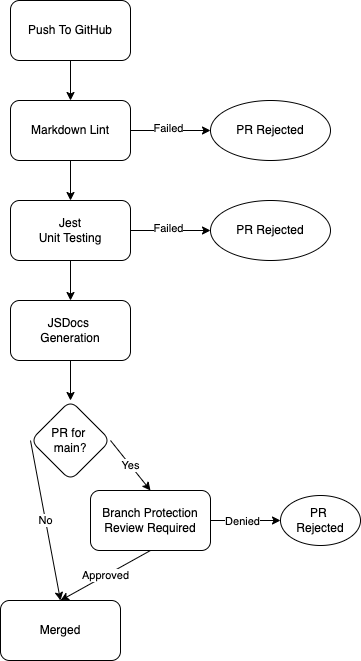

The diagram above was exported from draw.io. Its source (the exported page's mxGraphModel, read from the mxfile embedded in the PNG):
<mxGraphModel dx="1007" dy="717" grid="1" gridSize="10" guides="1" tooltips="1" connect="1" arrows="1" fold="1" page="1" pageScale="1" pageWidth="850" pageHeight="1100" math="0" shadow="0">
  <root>
    <mxCell id="0" />
    <mxCell id="1" parent="0" />
    <mxCell id="6" value="" style="edgeStyle=none;html=1;" edge="1" parent="1" target="5">
      <mxGeometry relative="1" as="geometry">
        <mxPoint x="420" y="399.9999999999999" as="sourcePoint" />
      </mxGeometry>
    </mxCell>
    <mxCell id="17" value="" style="edgeStyle=none;html=1;" edge="1" parent="1" source="2" target="10">
      <mxGeometry relative="1" as="geometry" />
    </mxCell>
    <mxCell id="2" value="Push To GitHub" style="rounded=1;whiteSpace=wrap;html=1;" vertex="1" parent="1">
      <mxGeometry x="360" y="40" width="120" height="60" as="geometry" />
    </mxCell>
    <mxCell id="8" value="Yes" style="edgeStyle=none;html=1;exitX=1;exitY=0.5;exitDx=0;exitDy=0;entryX=0.5;entryY=0;entryDx=0;entryDy=0;" edge="1" parent="1" source="5" target="7">
      <mxGeometry relative="1" as="geometry" />
    </mxCell>
    <mxCell id="12" value="No" style="edgeStyle=none;html=1;exitX=0;exitY=0.5;exitDx=0;exitDy=0;entryX=0.5;entryY=0;entryDx=0;entryDy=0;" edge="1" parent="1" source="5" target="34">
      <mxGeometry relative="1" as="geometry">
        <mxPoint x="380" y="640" as="targetPoint" />
      </mxGeometry>
    </mxCell>
    <mxCell id="5" value="PR for &lt;br&gt;main?" style="rhombus;whiteSpace=wrap;html=1;rounded=1;" vertex="1" parent="1">
      <mxGeometry x="380" y="440" width="80" height="80" as="geometry" />
    </mxCell>
    <mxCell id="13" value="Approved" style="edgeStyle=none;html=1;exitX=0.5;exitY=1;exitDx=0;exitDy=0;entryX=0.5;entryY=0;entryDx=0;entryDy=0;" edge="1" parent="1" source="7" target="34">
      <mxGeometry relative="1" as="geometry">
        <mxPoint x="380" y="640" as="targetPoint" />
      </mxGeometry>
    </mxCell>
    <mxCell id="15" value="" style="edgeStyle=none;html=1;" edge="1" parent="1" source="7" target="14">
      <mxGeometry relative="1" as="geometry" />
    </mxCell>
    <mxCell id="16" value="Denied" style="edgeLabel;html=1;align=center;verticalAlign=middle;resizable=0;points=[];" vertex="1" connectable="0" parent="15">
      <mxGeometry x="-0.0903" y="-1" relative="1" as="geometry">
        <mxPoint as="offset" />
      </mxGeometry>
    </mxCell>
    <mxCell id="7" value="Branch Protection&lt;br&gt;Review Required" style="rounded=1;whiteSpace=wrap;html=1;" vertex="1" parent="1">
      <mxGeometry x="440" y="530" width="120" height="60" as="geometry" />
    </mxCell>
    <mxCell id="19" value="" style="edgeStyle=none;html=1;" edge="1" parent="1" source="10" target="18">
      <mxGeometry relative="1" as="geometry" />
    </mxCell>
    <mxCell id="10" value="Markdown Lint" style="rounded=1;whiteSpace=wrap;html=1;" vertex="1" parent="1">
      <mxGeometry x="360" y="140" width="120" height="60" as="geometry" />
    </mxCell>
    <mxCell id="14" value="PR &lt;br&gt;Rejected" style="ellipse;whiteSpace=wrap;html=1;" vertex="1" parent="1">
      <mxGeometry x="630" y="535" width="80" height="50" as="geometry" />
    </mxCell>
    <mxCell id="21" value="" style="edgeStyle=none;html=1;" edge="1" parent="1" source="18" target="20">
      <mxGeometry relative="1" as="geometry" />
    </mxCell>
    <mxCell id="18" value="Jest&lt;br&gt;Unit Testing" style="whiteSpace=wrap;html=1;rounded=1;" vertex="1" parent="1">
      <mxGeometry x="360" y="240" width="120" height="60" as="geometry" />
    </mxCell>
    <mxCell id="20" value="JSDocs &lt;br&gt;Generation" style="whiteSpace=wrap;html=1;rounded=1;" vertex="1" parent="1">
      <mxGeometry x="360" y="340" width="120" height="60" as="geometry" />
    </mxCell>
    <mxCell id="28" value="" style="edgeStyle=none;html=1;exitX=1;exitY=0.5;exitDx=0;exitDy=0;" edge="1" parent="1" target="30" source="18">
      <mxGeometry relative="1" as="geometry">
        <mxPoint x="500" y="270" as="sourcePoint" />
      </mxGeometry>
    </mxCell>
    <mxCell id="29" value="Failed" style="edgeLabel;html=1;align=center;verticalAlign=middle;resizable=0;points=[];" vertex="1" connectable="0" parent="28">
      <mxGeometry x="-0.0548" y="2" relative="1" as="geometry">
        <mxPoint as="offset" />
      </mxGeometry>
    </mxCell>
    <mxCell id="30" value="PR Rejected" style="ellipse;whiteSpace=wrap;html=1;rounded=1;" vertex="1" parent="1">
      <mxGeometry x="560" y="240" width="120" height="60" as="geometry" />
    </mxCell>
    <mxCell id="31" value="" style="edgeStyle=none;html=1;exitX=1;exitY=0.5;exitDx=0;exitDy=0;" edge="1" parent="1" target="33" source="10">
      <mxGeometry relative="1" as="geometry">
        <mxPoint x="480" y="170" as="sourcePoint" />
      </mxGeometry>
    </mxCell>
    <mxCell id="32" value="Failed" style="edgeLabel;html=1;align=center;verticalAlign=middle;resizable=0;points=[];" vertex="1" connectable="0" parent="31">
      <mxGeometry x="-0.0548" y="2" relative="1" as="geometry">
        <mxPoint as="offset" />
      </mxGeometry>
    </mxCell>
    <mxCell id="33" value="PR Rejected" style="ellipse;whiteSpace=wrap;html=1;rounded=1;" vertex="1" parent="1">
      <mxGeometry x="560" y="140" width="120" height="60" as="geometry" />
    </mxCell>
    <mxCell id="34" value="Merged" style="rounded=1;whiteSpace=wrap;html=1;" vertex="1" parent="1">
      <mxGeometry x="350" y="640" width="120" height="60" as="geometry" />
    </mxCell>
  </root>
</mxGraphModel>